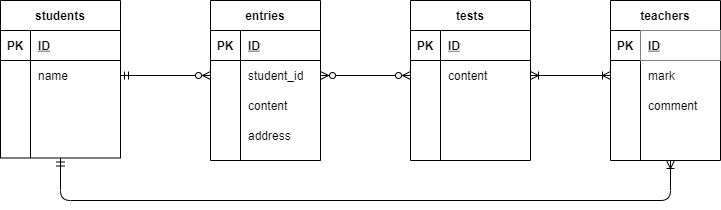

The diagram above was exported from draw.io. Its source (the exported page's mxGraphModel, read from the mxfile embedded in the PNG):
<mxGraphModel dx="395" dy="352" grid="1" gridSize="10" guides="1" tooltips="1" connect="1" arrows="1" fold="1" page="1" pageScale="1" pageWidth="827" pageHeight="1169" math="0" shadow="0">
  <root>
    <mxCell id="0" />
    <mxCell id="1" parent="0" />
    <mxCell id="14" value="students" style="shape=table;startSize=30;container=1;collapsible=1;childLayout=tableLayout;fixedRows=1;rowLines=0;fontStyle=1;align=center;resizeLast=1;" parent="1" vertex="1">
      <mxGeometry x="40" width="120" height="157.5" as="geometry" />
    </mxCell>
    <mxCell id="15" value="" style="shape=partialRectangle;collapsible=0;dropTarget=0;pointerEvents=0;fillColor=none;top=0;left=0;bottom=1;right=0;points=[[0,0.5],[1,0.5]];portConstraint=eastwest;" parent="14" vertex="1">
      <mxGeometry y="30" width="120" height="30" as="geometry" />
    </mxCell>
    <mxCell id="16" value="PK" style="shape=partialRectangle;connectable=0;fillColor=none;top=0;left=0;bottom=0;right=0;fontStyle=1;overflow=hidden;" parent="15" vertex="1">
      <mxGeometry width="30" height="30" as="geometry" />
    </mxCell>
    <mxCell id="17" value="ID" style="shape=partialRectangle;connectable=0;fillColor=none;top=0;left=0;bottom=0;right=0;align=left;spacingLeft=6;fontStyle=5;overflow=hidden;" parent="15" vertex="1">
      <mxGeometry x="30" width="90" height="30" as="geometry" />
    </mxCell>
    <mxCell id="18" value="" style="shape=partialRectangle;collapsible=0;dropTarget=0;pointerEvents=0;fillColor=none;top=0;left=0;bottom=0;right=0;points=[[0,0.5],[1,0.5]];portConstraint=eastwest;" parent="14" vertex="1">
      <mxGeometry y="60" width="120" height="30" as="geometry" />
    </mxCell>
    <mxCell id="19" value="" style="shape=partialRectangle;connectable=0;fillColor=none;top=0;left=0;bottom=0;right=0;editable=1;overflow=hidden;" parent="18" vertex="1">
      <mxGeometry width="30" height="30" as="geometry" />
    </mxCell>
    <mxCell id="20" value="name" style="shape=partialRectangle;connectable=0;fillColor=none;top=0;left=0;bottom=0;right=0;align=left;spacingLeft=6;overflow=hidden;" parent="18" vertex="1">
      <mxGeometry x="30" width="90" height="30" as="geometry" />
    </mxCell>
    <mxCell id="21" value="" style="shape=partialRectangle;collapsible=0;dropTarget=0;pointerEvents=0;fillColor=none;top=0;left=0;bottom=0;right=0;points=[[0,0.5],[1,0.5]];portConstraint=eastwest;" parent="14" vertex="1">
      <mxGeometry y="90" width="120" height="30" as="geometry" />
    </mxCell>
    <mxCell id="22" value="" style="shape=partialRectangle;connectable=0;fillColor=none;top=0;left=0;bottom=0;right=0;editable=1;overflow=hidden;" parent="21" vertex="1">
      <mxGeometry width="30" height="30" as="geometry" />
    </mxCell>
    <mxCell id="23" value="" style="shape=partialRectangle;connectable=0;fillColor=none;top=0;left=0;bottom=0;right=0;align=left;spacingLeft=6;overflow=hidden;" parent="21" vertex="1">
      <mxGeometry x="30" width="90" height="30" as="geometry" />
    </mxCell>
    <mxCell id="24" value="" style="shape=partialRectangle;collapsible=0;dropTarget=0;pointerEvents=0;fillColor=none;top=0;left=0;bottom=0;right=0;points=[[0,0.5],[1,0.5]];portConstraint=eastwest;" parent="14" vertex="1">
      <mxGeometry y="120" width="120" height="30" as="geometry" />
    </mxCell>
    <mxCell id="25" value="" style="shape=partialRectangle;connectable=0;fillColor=none;top=0;left=0;bottom=0;right=0;editable=1;overflow=hidden;" parent="24" vertex="1">
      <mxGeometry width="30" height="30" as="geometry" />
    </mxCell>
    <mxCell id="26" value="" style="shape=partialRectangle;connectable=0;fillColor=none;top=0;left=0;bottom=0;right=0;align=left;spacingLeft=6;overflow=hidden;" parent="24" vertex="1">
      <mxGeometry x="30" width="90" height="30" as="geometry" />
    </mxCell>
    <mxCell id="55" value="teachers" style="shape=table;startSize=30;container=1;collapsible=1;childLayout=tableLayout;fixedRows=1;rowLines=0;fontStyle=1;align=center;resizeLast=1;" parent="1" vertex="1">
      <mxGeometry x="650" width="110" height="160" as="geometry" />
    </mxCell>
    <mxCell id="56" value="" style="shape=partialRectangle;collapsible=0;dropTarget=0;pointerEvents=0;fillColor=none;top=0;left=0;bottom=1;right=0;points=[[0,0.5],[1,0.5]];portConstraint=eastwest;" parent="55" vertex="1">
      <mxGeometry y="30" width="110" height="30" as="geometry" />
    </mxCell>
    <mxCell id="57" value="PK" style="shape=partialRectangle;connectable=0;fillColor=none;top=0;left=0;bottom=0;right=0;fontStyle=1;overflow=hidden;" parent="56" vertex="1">
      <mxGeometry width="30" height="30" as="geometry" />
    </mxCell>
    <mxCell id="58" value="ID" style="shape=partialRectangle;connectable=0;top=0;left=0;bottom=0;right=0;align=left;spacingLeft=6;fontStyle=5;overflow=hidden;" parent="56" vertex="1">
      <mxGeometry x="30" width="80" height="30" as="geometry" />
    </mxCell>
    <mxCell id="59" value="" style="shape=partialRectangle;collapsible=0;dropTarget=0;pointerEvents=0;fillColor=none;top=0;left=0;bottom=0;right=0;points=[[0,0.5],[1,0.5]];portConstraint=eastwest;" parent="55" vertex="1">
      <mxGeometry y="60" width="110" height="30" as="geometry" />
    </mxCell>
    <mxCell id="60" value="" style="shape=partialRectangle;connectable=0;fillColor=none;top=0;left=0;bottom=0;right=0;editable=1;overflow=hidden;" parent="59" vertex="1">
      <mxGeometry width="30" height="30" as="geometry" />
    </mxCell>
    <mxCell id="61" value="mark" style="shape=partialRectangle;connectable=0;fillColor=none;top=0;left=0;bottom=0;right=0;align=left;spacingLeft=6;overflow=hidden;" parent="59" vertex="1">
      <mxGeometry x="30" width="80" height="30" as="geometry" />
    </mxCell>
    <mxCell id="62" value="" style="shape=partialRectangle;collapsible=0;dropTarget=0;pointerEvents=0;fillColor=none;top=0;left=0;bottom=0;right=0;points=[[0,0.5],[1,0.5]];portConstraint=eastwest;" parent="55" vertex="1">
      <mxGeometry y="90" width="110" height="30" as="geometry" />
    </mxCell>
    <mxCell id="63" value="" style="shape=partialRectangle;connectable=0;fillColor=none;top=0;left=0;bottom=0;right=0;editable=1;overflow=hidden;" parent="62" vertex="1">
      <mxGeometry width="30" height="30" as="geometry" />
    </mxCell>
    <mxCell id="64" value="comment" style="shape=partialRectangle;connectable=0;fillColor=none;top=0;left=0;bottom=0;right=0;align=left;spacingLeft=6;overflow=hidden;" parent="62" vertex="1">
      <mxGeometry x="30" width="80" height="30" as="geometry" />
    </mxCell>
    <mxCell id="65" value="" style="shape=partialRectangle;collapsible=0;dropTarget=0;pointerEvents=0;fillColor=none;top=0;left=0;bottom=0;right=0;points=[[0,0.5],[1,0.5]];portConstraint=eastwest;" parent="55" vertex="1">
      <mxGeometry y="120" width="110" height="30" as="geometry" />
    </mxCell>
    <mxCell id="66" value="" style="shape=partialRectangle;connectable=0;fillColor=none;top=0;left=0;bottom=0;right=0;editable=1;overflow=hidden;" parent="65" vertex="1">
      <mxGeometry width="30" height="30" as="geometry" />
    </mxCell>
    <mxCell id="67" value="" style="shape=partialRectangle;connectable=0;fillColor=none;top=0;left=0;bottom=0;right=0;align=left;spacingLeft=6;overflow=hidden;" parent="65" vertex="1">
      <mxGeometry x="30" width="80" height="30" as="geometry" />
    </mxCell>
    <mxCell id="108" value="tests" style="shape=table;startSize=30;container=1;collapsible=1;childLayout=tableLayout;fixedRows=1;rowLines=0;fontStyle=1;align=center;resizeLast=1;" parent="1" vertex="1">
      <mxGeometry x="450" width="120" height="160" as="geometry" />
    </mxCell>
    <mxCell id="109" value="" style="shape=partialRectangle;collapsible=0;dropTarget=0;pointerEvents=0;fillColor=none;top=0;left=0;bottom=1;right=0;points=[[0,0.5],[1,0.5]];portConstraint=eastwest;" parent="108" vertex="1">
      <mxGeometry y="30" width="120" height="30" as="geometry" />
    </mxCell>
    <mxCell id="110" value="PK" style="shape=partialRectangle;connectable=0;fillColor=none;top=0;left=0;bottom=0;right=0;fontStyle=1;overflow=hidden;" parent="109" vertex="1">
      <mxGeometry width="30" height="30" as="geometry" />
    </mxCell>
    <mxCell id="111" value="ID" style="shape=partialRectangle;connectable=0;fillColor=none;top=0;left=0;bottom=0;right=0;align=left;spacingLeft=6;fontStyle=5;overflow=hidden;" parent="109" vertex="1">
      <mxGeometry x="30" width="90" height="30" as="geometry" />
    </mxCell>
    <mxCell id="112" value="" style="shape=partialRectangle;collapsible=0;dropTarget=0;pointerEvents=0;fillColor=none;top=0;left=0;bottom=0;right=0;points=[[0,0.5],[1,0.5]];portConstraint=eastwest;" parent="108" vertex="1">
      <mxGeometry y="60" width="120" height="30" as="geometry" />
    </mxCell>
    <mxCell id="113" value="" style="shape=partialRectangle;connectable=0;fillColor=none;top=0;left=0;bottom=0;right=0;editable=1;overflow=hidden;" parent="112" vertex="1">
      <mxGeometry width="30" height="30" as="geometry" />
    </mxCell>
    <mxCell id="114" value="content" style="shape=partialRectangle;connectable=0;fillColor=none;top=0;left=0;bottom=0;right=0;align=left;spacingLeft=6;overflow=hidden;" parent="112" vertex="1">
      <mxGeometry x="30" width="90" height="30" as="geometry" />
    </mxCell>
    <mxCell id="115" value="" style="shape=partialRectangle;collapsible=0;dropTarget=0;pointerEvents=0;fillColor=none;top=0;left=0;bottom=0;right=0;points=[[0,0.5],[1,0.5]];portConstraint=eastwest;" parent="108" vertex="1">
      <mxGeometry y="90" width="120" height="30" as="geometry" />
    </mxCell>
    <mxCell id="116" value="" style="shape=partialRectangle;connectable=0;fillColor=none;top=0;left=0;bottom=0;right=0;editable=1;overflow=hidden;" parent="115" vertex="1">
      <mxGeometry width="30" height="30" as="geometry" />
    </mxCell>
    <mxCell id="117" value="" style="shape=partialRectangle;connectable=0;fillColor=none;top=0;left=0;bottom=0;right=0;align=left;spacingLeft=6;overflow=hidden;" parent="115" vertex="1">
      <mxGeometry x="30" width="90" height="30" as="geometry" />
    </mxCell>
    <mxCell id="118" value="" style="shape=partialRectangle;collapsible=0;dropTarget=0;pointerEvents=0;fillColor=none;top=0;left=0;bottom=0;right=0;points=[[0,0.5],[1,0.5]];portConstraint=eastwest;" parent="108" vertex="1">
      <mxGeometry y="120" width="120" height="30" as="geometry" />
    </mxCell>
    <mxCell id="119" value="" style="shape=partialRectangle;connectable=0;fillColor=none;top=0;left=0;bottom=0;right=0;editable=1;overflow=hidden;" parent="118" vertex="1">
      <mxGeometry width="30" height="30" as="geometry" />
    </mxCell>
    <mxCell id="120" value="" style="shape=partialRectangle;connectable=0;fillColor=none;top=0;left=0;bottom=0;right=0;align=left;spacingLeft=6;overflow=hidden;" parent="118" vertex="1">
      <mxGeometry x="30" width="90" height="30" as="geometry" />
    </mxCell>
    <mxCell id="125" value="" style="fontSize=12;html=1;endArrow=ERzeroToMany;startArrow=ERmandOne;exitX=1;exitY=0.5;exitDx=0;exitDy=0;entryX=0;entryY=0.5;entryDx=0;entryDy=0;" parent="1" source="18" edge="1">
      <mxGeometry width="100" height="100" relative="1" as="geometry">
        <mxPoint x="180" y="130" as="sourcePoint" />
        <mxPoint x="250" y="75" as="targetPoint" />
      </mxGeometry>
    </mxCell>
    <mxCell id="126" value="" style="fontSize=12;html=1;endArrow=ERzeroToMany;endFill=1;startArrow=ERzeroToMany;entryX=0;entryY=0.5;entryDx=0;entryDy=0;exitX=1;exitY=0.5;exitDx=0;exitDy=0;" parent="1" target="112" edge="1">
      <mxGeometry width="100" height="100" relative="1" as="geometry">
        <mxPoint x="360" y="75" as="sourcePoint" />
        <mxPoint x="280" y="30" as="targetPoint" />
      </mxGeometry>
    </mxCell>
    <mxCell id="127" value="" style="fontSize=12;html=1;endArrow=ERoneToMany;startArrow=ERoneToMany;exitX=1;exitY=0.5;exitDx=0;exitDy=0;" parent="1" source="112" edge="1">
      <mxGeometry width="100" height="100" relative="1" as="geometry">
        <mxPoint x="450" y="130" as="sourcePoint" />
        <mxPoint x="650" y="75" as="targetPoint" />
      </mxGeometry>
    </mxCell>
    <mxCell id="128" value="" style="fontSize=12;html=1;endArrow=ERoneToMany;startArrow=ERmandOne;edgeStyle=orthogonalEdgeStyle;exitX=0.5;exitY=1;exitDx=0;exitDy=0;" parent="1" source="14" edge="1">
      <mxGeometry width="100" height="100" relative="1" as="geometry">
        <mxPoint x="320" y="200" as="sourcePoint" />
        <mxPoint x="710" y="160" as="targetPoint" />
        <Array as="points">
          <mxPoint x="100" y="200" />
          <mxPoint x="710" y="200" />
        </Array>
      </mxGeometry>
    </mxCell>
    <mxCell id="129" value="entries" style="shape=table;startSize=30;container=1;collapsible=1;childLayout=tableLayout;fixedRows=1;rowLines=0;fontStyle=1;align=center;resizeLast=1;" vertex="1" parent="1">
      <mxGeometry x="250" width="110" height="160" as="geometry" />
    </mxCell>
    <mxCell id="130" value="" style="shape=partialRectangle;collapsible=0;dropTarget=0;pointerEvents=0;fillColor=none;top=0;left=0;bottom=1;right=0;points=[[0,0.5],[1,0.5]];portConstraint=eastwest;" vertex="1" parent="129">
      <mxGeometry y="30" width="110" height="30" as="geometry" />
    </mxCell>
    <mxCell id="131" value="PK" style="shape=partialRectangle;connectable=0;fillColor=none;top=0;left=0;bottom=0;right=0;fontStyle=1;overflow=hidden;" vertex="1" parent="130">
      <mxGeometry width="30" height="30" as="geometry" />
    </mxCell>
    <mxCell id="132" value="ID" style="shape=partialRectangle;connectable=0;fillColor=none;top=0;left=0;bottom=0;right=0;align=left;spacingLeft=6;fontStyle=5;overflow=hidden;" vertex="1" parent="130">
      <mxGeometry x="30" width="80" height="30" as="geometry" />
    </mxCell>
    <mxCell id="133" value="" style="shape=partialRectangle;collapsible=0;dropTarget=0;pointerEvents=0;fillColor=none;top=0;left=0;bottom=0;right=0;points=[[0,0.5],[1,0.5]];portConstraint=eastwest;" vertex="1" parent="129">
      <mxGeometry y="60" width="110" height="30" as="geometry" />
    </mxCell>
    <mxCell id="134" value="" style="shape=partialRectangle;connectable=0;fillColor=none;top=0;left=0;bottom=0;right=0;editable=1;overflow=hidden;" vertex="1" parent="133">
      <mxGeometry width="30" height="30" as="geometry" />
    </mxCell>
    <mxCell id="135" value="student_id" style="shape=partialRectangle;connectable=0;fillColor=none;top=0;left=0;bottom=0;right=0;align=left;spacingLeft=6;overflow=hidden;" vertex="1" parent="133">
      <mxGeometry x="30" width="80" height="30" as="geometry" />
    </mxCell>
    <mxCell id="136" value="" style="shape=partialRectangle;collapsible=0;dropTarget=0;pointerEvents=0;fillColor=none;top=0;left=0;bottom=0;right=0;points=[[0,0.5],[1,0.5]];portConstraint=eastwest;" vertex="1" parent="129">
      <mxGeometry y="90" width="110" height="30" as="geometry" />
    </mxCell>
    <mxCell id="137" value="" style="shape=partialRectangle;connectable=0;fillColor=none;top=0;left=0;bottom=0;right=0;editable=1;overflow=hidden;" vertex="1" parent="136">
      <mxGeometry width="30" height="30" as="geometry" />
    </mxCell>
    <mxCell id="138" value="content" style="shape=partialRectangle;connectable=0;fillColor=none;top=0;left=0;bottom=0;right=0;align=left;spacingLeft=6;overflow=hidden;" vertex="1" parent="136">
      <mxGeometry x="30" width="80" height="30" as="geometry" />
    </mxCell>
    <mxCell id="139" value="" style="shape=partialRectangle;collapsible=0;dropTarget=0;pointerEvents=0;fillColor=none;top=0;left=0;bottom=0;right=0;points=[[0,0.5],[1,0.5]];portConstraint=eastwest;" vertex="1" parent="129">
      <mxGeometry y="120" width="110" height="30" as="geometry" />
    </mxCell>
    <mxCell id="140" value="" style="shape=partialRectangle;connectable=0;fillColor=none;top=0;left=0;bottom=0;right=0;editable=1;overflow=hidden;" vertex="1" parent="139">
      <mxGeometry width="30" height="30" as="geometry" />
    </mxCell>
    <mxCell id="141" value="address" style="shape=partialRectangle;connectable=0;fillColor=none;top=0;left=0;bottom=0;right=0;align=left;spacingLeft=6;overflow=hidden;" vertex="1" parent="139">
      <mxGeometry x="30" width="80" height="30" as="geometry" />
    </mxCell>
  </root>
</mxGraphModel>